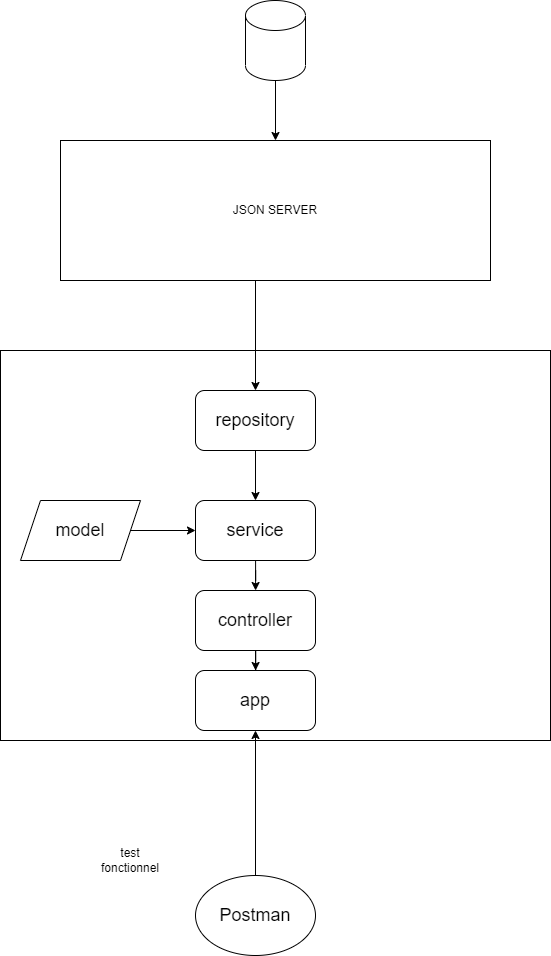

The diagram above was exported from draw.io. Its source (the exported page's mxGraphModel, read from the mxfile embedded in the PNG):
<mxGraphModel dx="1082" dy="2211" grid="1" gridSize="10" guides="1" tooltips="1" connect="1" arrows="1" fold="1" page="1" pageScale="1" pageWidth="827" pageHeight="1169" math="0" shadow="0">
  <root>
    <mxCell id="0" />
    <mxCell id="1" parent="0" />
    <mxCell id="YyqPnVxcu_pwtg12h1V0-6" value="" style="rounded=0;whiteSpace=wrap;html=1;" parent="1" vertex="1">
      <mxGeometry x="900" y="-50" width="550" height="390" as="geometry" />
    </mxCell>
    <mxCell id="YyqPnVxcu_pwtg12h1V0-24" value="" style="edgeStyle=orthogonalEdgeStyle;rounded=0;orthogonalLoop=1;jettySize=auto;html=1;fontSize=18;" parent="1" source="YyqPnVxcu_pwtg12h1V0-7" target="YyqPnVxcu_pwtg12h1V0-8" edge="1">
      <mxGeometry relative="1" as="geometry" />
    </mxCell>
    <mxCell id="YyqPnVxcu_pwtg12h1V0-7" value="&lt;font style=&quot;font-size: 18px;&quot;&gt;repository&lt;/font&gt;" style="rounded=1;whiteSpace=wrap;html=1;" parent="1" vertex="1">
      <mxGeometry x="1095" y="-10" width="120" height="60" as="geometry" />
    </mxCell>
    <mxCell id="YyqPnVxcu_pwtg12h1V0-23" value="" style="edgeStyle=orthogonalEdgeStyle;rounded=0;orthogonalLoop=1;jettySize=auto;html=1;fontSize=18;" parent="1" source="YyqPnVxcu_pwtg12h1V0-8" target="YyqPnVxcu_pwtg12h1V0-9" edge="1">
      <mxGeometry relative="1" as="geometry" />
    </mxCell>
    <mxCell id="YyqPnVxcu_pwtg12h1V0-8" value="&lt;font style=&quot;font-size: 18px;&quot;&gt;service&lt;/font&gt;" style="rounded=1;whiteSpace=wrap;html=1;" parent="1" vertex="1">
      <mxGeometry x="1095" y="100" width="120" height="60" as="geometry" />
    </mxCell>
    <mxCell id="YyqPnVxcu_pwtg12h1V0-26" value="" style="edgeStyle=orthogonalEdgeStyle;rounded=0;orthogonalLoop=1;jettySize=auto;html=1;fontSize=18;" parent="1" source="YyqPnVxcu_pwtg12h1V0-9" target="YyqPnVxcu_pwtg12h1V0-25" edge="1">
      <mxGeometry relative="1" as="geometry" />
    </mxCell>
    <mxCell id="YyqPnVxcu_pwtg12h1V0-9" value="&lt;font style=&quot;font-size: 18px;&quot;&gt;controller&lt;/font&gt;" style="rounded=1;whiteSpace=wrap;html=1;" parent="1" vertex="1">
      <mxGeometry x="1095" y="190" width="120" height="60" as="geometry" />
    </mxCell>
    <mxCell id="NOyhByGupxIYvddT-nYH-1" style="edgeStyle=orthogonalEdgeStyle;rounded=0;orthogonalLoop=1;jettySize=auto;html=1;" edge="1" parent="1" source="YyqPnVxcu_pwtg12h1V0-12" target="YyqPnVxcu_pwtg12h1V0-25">
      <mxGeometry relative="1" as="geometry" />
    </mxCell>
    <mxCell id="YyqPnVxcu_pwtg12h1V0-12" value="Postman" style="ellipse;whiteSpace=wrap;html=1;fontSize=18;" parent="1" vertex="1">
      <mxGeometry x="1095" y="475" width="120" height="80" as="geometry" />
    </mxCell>
    <mxCell id="YyqPnVxcu_pwtg12h1V0-20" style="edgeStyle=orthogonalEdgeStyle;rounded=0;orthogonalLoop=1;jettySize=auto;html=1;entryX=0.5;entryY=0;entryDx=0;entryDy=0;fontSize=18;" parent="1" target="YyqPnVxcu_pwtg12h1V0-7" edge="1">
      <mxGeometry relative="1" as="geometry">
        <mxPoint x="1155" y="-120" as="sourcePoint" />
      </mxGeometry>
    </mxCell>
    <mxCell id="YyqPnVxcu_pwtg12h1V0-22" value="" style="edgeStyle=orthogonalEdgeStyle;rounded=0;orthogonalLoop=1;jettySize=auto;html=1;fontSize=18;" parent="1" source="YyqPnVxcu_pwtg12h1V0-21" target="YyqPnVxcu_pwtg12h1V0-8" edge="1">
      <mxGeometry relative="1" as="geometry" />
    </mxCell>
    <mxCell id="YyqPnVxcu_pwtg12h1V0-21" value="model" style="shape=parallelogram;perimeter=parallelogramPerimeter;whiteSpace=wrap;html=1;fixedSize=1;fontSize=18;" parent="1" vertex="1">
      <mxGeometry x="920" y="100" width="120" height="60" as="geometry" />
    </mxCell>
    <mxCell id="YyqPnVxcu_pwtg12h1V0-25" value="&lt;font style=&quot;font-size: 18px;&quot;&gt;app&lt;/font&gt;" style="rounded=1;whiteSpace=wrap;html=1;" parent="1" vertex="1">
      <mxGeometry x="1095" y="270" width="120" height="60" as="geometry" />
    </mxCell>
    <mxCell id="glACPWak3u6H3l8wLh-P-4" value="test fonctionnel" style="text;html=1;strokeColor=none;fillColor=none;align=center;verticalAlign=middle;whiteSpace=wrap;rounded=0;" parent="1" vertex="1">
      <mxGeometry x="1000" y="445" width="60" height="30" as="geometry" />
    </mxCell>
    <mxCell id="4Aat8roM3AJSFJn5CXz--1" value="JSON SERVER" style="rounded=0;whiteSpace=wrap;html=1;" parent="1" vertex="1">
      <mxGeometry x="960" y="-260" width="430" height="140" as="geometry" />
    </mxCell>
    <mxCell id="4Aat8roM3AJSFJn5CXz--3" value="" style="edgeStyle=orthogonalEdgeStyle;rounded=0;orthogonalLoop=1;jettySize=auto;html=1;" parent="1" source="4Aat8roM3AJSFJn5CXz--2" target="4Aat8roM3AJSFJn5CXz--1" edge="1">
      <mxGeometry relative="1" as="geometry" />
    </mxCell>
    <mxCell id="4Aat8roM3AJSFJn5CXz--2" value="" style="shape=cylinder3;whiteSpace=wrap;html=1;boundedLbl=1;backgroundOutline=1;size=15;" parent="1" vertex="1">
      <mxGeometry x="1145" y="-400" width="60" height="80" as="geometry" />
    </mxCell>
  </root>
</mxGraphModel>